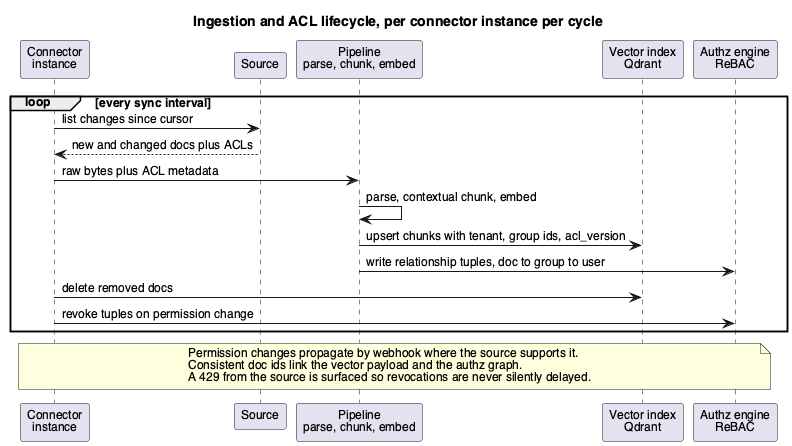

The diagram above was rendered by PlantUML. Its source (embedded in the PNG):
@startuml 04-ingestion-acl
skinparam backgroundColor #FFFFFF
skinparam shadowing false
skinparam defaultFontName Helvetica
skinparam defaultFontSize 12
title Ingestion and ACL lifecycle, per connector instance per cycle

participant "Connector\ninstance" as con
participant "Source" as src
participant "Pipeline\nparse, chunk, embed" as pipe
participant "Vector index\nQdrant" as vec
participant "Authz engine\nReBAC" as authz

loop every sync interval
  con -> src : list changes since cursor
  src --> con : new and changed docs plus ACLs
  con -> pipe : raw bytes plus ACL metadata
  pipe -> pipe : parse, contextual chunk, embed
  pipe -> vec : upsert chunks with tenant, group ids, acl_version
  pipe -> authz : write relationship tuples, doc to group to user
  con -> vec : delete removed docs
  con -> authz : revoke tuples on permission change
end

note over con, authz
Permission changes propagate by webhook where the source supports it.
Consistent doc ids link the vector payload and the authz graph.
A 429 from the source is surfaced so revocations are never silently delayed.
end note
@enduml